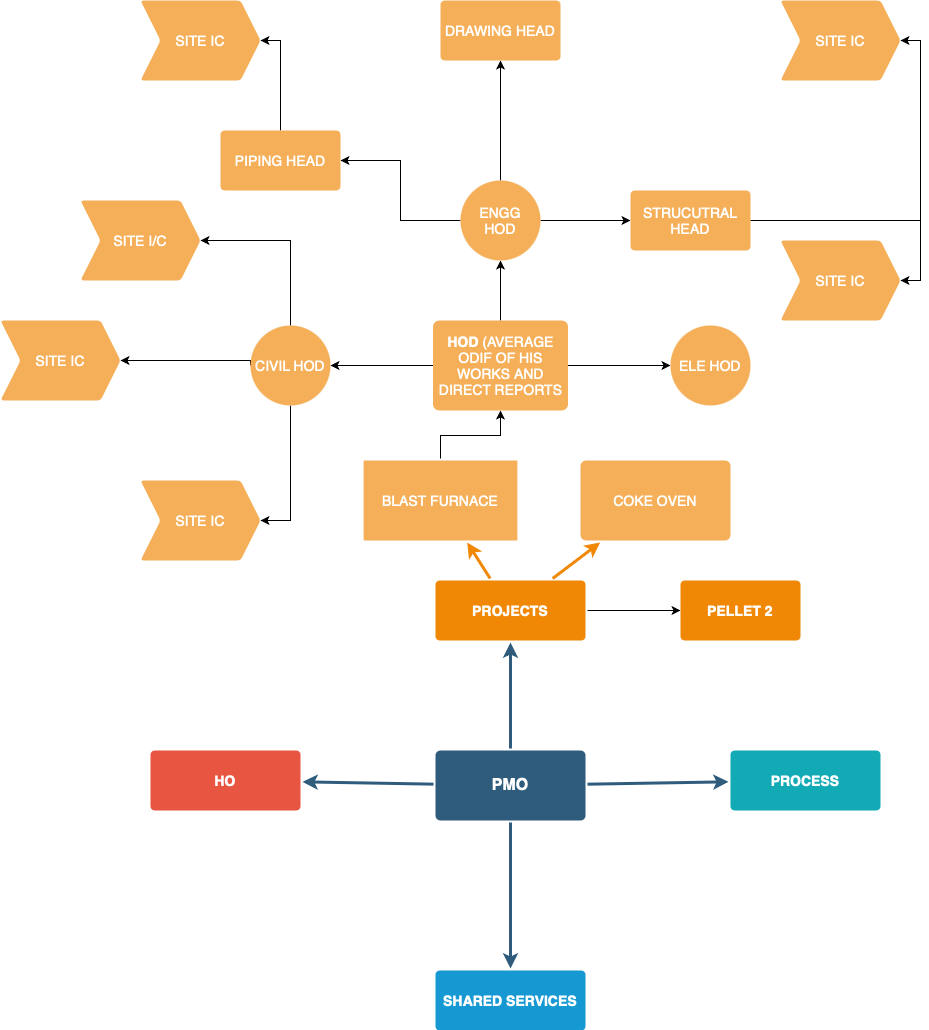

The diagram above was exported from draw.io. Its source (the exported page's mxGraphModel, read from the mxfile embedded in the PNG):
<mxGraphModel dx="1468" dy="1822" grid="1" gridSize="10" guides="1" tooltips="1" connect="1" arrows="1" fold="1" page="1" pageScale="1" pageWidth="1169" pageHeight="827" background="none" math="0" shadow="0">
  <root>
    <mxCell id="0" />
    <mxCell id="1" parent="0" />
    <mxCell id="1745" value="" style="edgeStyle=none;rounded=0;jumpStyle=none;html=1;shadow=0;labelBackgroundColor=none;startArrow=none;startFill=0;endArrow=classic;endFill=1;jettySize=auto;orthogonalLoop=1;strokeColor=#2F5B7C;strokeWidth=3;fontFamily=Helvetica;fontSize=16;fontColor=#23445D;spacing=5;" parent="1" source="1749" target="1764" edge="1">
      <mxGeometry relative="1" as="geometry" />
    </mxCell>
    <mxCell id="1746" value="" style="edgeStyle=none;rounded=0;jumpStyle=none;html=1;shadow=0;labelBackgroundColor=none;startArrow=none;startFill=0;endArrow=classic;endFill=1;jettySize=auto;orthogonalLoop=1;strokeColor=#2F5B7C;strokeWidth=3;fontFamily=Helvetica;fontSize=16;fontColor=#23445D;spacing=5;" parent="1" source="1749" target="1771" edge="1">
      <mxGeometry relative="1" as="geometry" />
    </mxCell>
    <mxCell id="1747" value="" style="edgeStyle=none;rounded=0;jumpStyle=none;html=1;shadow=0;labelBackgroundColor=none;startArrow=none;startFill=0;endArrow=classic;endFill=1;jettySize=auto;orthogonalLoop=1;strokeColor=#2F5B7C;strokeWidth=3;fontFamily=Helvetica;fontSize=16;fontColor=#23445D;spacing=5;" parent="1" source="1749" target="1760" edge="1">
      <mxGeometry relative="1" as="geometry" />
    </mxCell>
    <mxCell id="1748" value="" style="edgeStyle=none;rounded=0;jumpStyle=none;html=1;shadow=0;labelBackgroundColor=none;startArrow=none;startFill=0;endArrow=classic;endFill=1;jettySize=auto;orthogonalLoop=1;strokeColor=#2F5B7C;strokeWidth=3;fontFamily=Helvetica;fontSize=16;fontColor=#23445D;spacing=5;" parent="1" source="1749" target="1753" edge="1">
      <mxGeometry relative="1" as="geometry" />
    </mxCell>
    <mxCell id="1749" value="PMO" style="rounded=1;whiteSpace=wrap;html=1;shadow=0;labelBackgroundColor=none;strokeColor=none;strokeWidth=3;fillColor=#2F5B7C;fontFamily=Helvetica;fontSize=16;fontColor=#FFFFFF;align=center;fontStyle=1;spacing=5;arcSize=7;perimeterSpacing=2;" parent="1" vertex="1">
      <mxGeometry x="495" y="440" width="150" height="70" as="geometry" />
    </mxCell>
    <mxCell id="1753" value="HO" style="rounded=1;whiteSpace=wrap;html=1;shadow=0;labelBackgroundColor=none;strokeColor=none;strokeWidth=3;fillColor=#e85642;fontFamily=Helvetica;fontSize=14;fontColor=#FFFFFF;align=center;spacing=5;fontStyle=1;arcSize=7;perimeterSpacing=2;" parent="1" vertex="1">
      <mxGeometry x="210" y="440" width="150" height="60" as="geometry" />
    </mxCell>
    <mxCell id="1760" value="SHARED SERVICES" style="rounded=1;whiteSpace=wrap;html=1;shadow=0;labelBackgroundColor=none;strokeColor=none;strokeWidth=3;fillColor=#1699d3;fontFamily=Helvetica;fontSize=14;fontColor=#FFFFFF;align=center;spacing=5;fontStyle=1;arcSize=7;perimeterSpacing=2;" parent="1" vertex="1">
      <mxGeometry x="495" y="660" width="150" height="60" as="geometry" />
    </mxCell>
    <mxCell id="GGFk1H6kR1byH4QrIZba-1798" value="" style="edgeStyle=orthogonalEdgeStyle;rounded=0;orthogonalLoop=1;jettySize=auto;html=1;" edge="1" parent="1" source="1764" target="GGFk1H6kR1byH4QrIZba-1797">
      <mxGeometry relative="1" as="geometry" />
    </mxCell>
    <mxCell id="1764" value="PROJECTS" style="rounded=1;whiteSpace=wrap;html=1;shadow=0;labelBackgroundColor=none;strokeColor=none;strokeWidth=3;fillColor=#F08705;fontFamily=Helvetica;fontSize=14;fontColor=#FFFFFF;align=center;spacing=5;fontStyle=1;arcSize=7;perimeterSpacing=2;" parent="1" vertex="1">
      <mxGeometry x="495" y="270" width="150" height="60" as="geometry" />
    </mxCell>
    <mxCell id="1765" value="COKE OVEN" style="rounded=1;whiteSpace=wrap;html=1;shadow=0;labelBackgroundColor=none;strokeColor=none;strokeWidth=3;fillColor=#f5af58;fontFamily=Helvetica;fontSize=14;fontColor=#FFFFFF;align=center;spacing=5;arcSize=7;perimeterSpacing=2;" parent="1" vertex="1">
      <mxGeometry x="640" y="150" width="150" height="80" as="geometry" />
    </mxCell>
    <mxCell id="1766" value="" style="edgeStyle=none;rounded=0;jumpStyle=none;html=1;shadow=0;labelBackgroundColor=none;startArrow=none;startFill=0;endArrow=classic;endFill=1;jettySize=auto;orthogonalLoop=1;strokeColor=#F08705;strokeWidth=3;fontFamily=Helvetica;fontSize=14;fontColor=#FFFFFF;spacing=5;" parent="1" source="1764" target="1765" edge="1">
      <mxGeometry relative="1" as="geometry" />
    </mxCell>
    <mxCell id="GGFk1H6kR1byH4QrIZba-1780" value="" style="edgeStyle=orthogonalEdgeStyle;rounded=0;orthogonalLoop=1;jettySize=auto;html=1;" edge="1" parent="1" source="1769" target="GGFk1H6kR1byH4QrIZba-1779">
      <mxGeometry relative="1" as="geometry" />
    </mxCell>
    <mxCell id="1769" value="BLAST FURNACE" style="rounded=1;whiteSpace=wrap;html=1;shadow=0;labelBackgroundColor=none;strokeColor=none;strokeWidth=3;fillColor=#f5af58;fontFamily=Helvetica;fontSize=14;fontColor=#FFFFFF;align=center;spacing=5;arcSize=1;perimeterSpacing=2;" parent="1" vertex="1">
      <mxGeometry x="423.13" y="150" width="153.75" height="80" as="geometry" />
    </mxCell>
    <mxCell id="1770" value="" style="edgeStyle=none;rounded=0;jumpStyle=none;html=1;shadow=0;labelBackgroundColor=none;startArrow=none;startFill=0;endArrow=classic;endFill=1;jettySize=auto;orthogonalLoop=1;strokeColor=#F08705;strokeWidth=3;fontFamily=Helvetica;fontSize=14;fontColor=#FFFFFF;spacing=5;" parent="1" source="1764" target="1769" edge="1">
      <mxGeometry relative="1" as="geometry" />
    </mxCell>
    <mxCell id="1771" value="PROCESS" style="rounded=1;whiteSpace=wrap;html=1;shadow=0;labelBackgroundColor=none;strokeColor=none;strokeWidth=3;fillColor=#12aab5;fontFamily=Helvetica;fontSize=14;fontColor=#FFFFFF;align=center;spacing=5;fontStyle=1;arcSize=7;perimeterSpacing=2;" parent="1" vertex="1">
      <mxGeometry x="790" y="439.9999999999999" width="150" height="60" as="geometry" />
    </mxCell>
    <mxCell id="GGFk1H6kR1byH4QrIZba-1782" value="" style="edgeStyle=orthogonalEdgeStyle;rounded=0;orthogonalLoop=1;jettySize=auto;html=1;" edge="1" parent="1" source="GGFk1H6kR1byH4QrIZba-1779" target="GGFk1H6kR1byH4QrIZba-1781">
      <mxGeometry relative="1" as="geometry" />
    </mxCell>
    <mxCell id="GGFk1H6kR1byH4QrIZba-1786" value="" style="edgeStyle=orthogonalEdgeStyle;rounded=0;orthogonalLoop=1;jettySize=auto;html=1;" edge="1" parent="1" source="GGFk1H6kR1byH4QrIZba-1779" target="GGFk1H6kR1byH4QrIZba-1785">
      <mxGeometry relative="1" as="geometry" />
    </mxCell>
    <mxCell id="GGFk1H6kR1byH4QrIZba-1814" value="" style="edgeStyle=orthogonalEdgeStyle;rounded=0;orthogonalLoop=1;jettySize=auto;html=1;" edge="1" parent="1" source="GGFk1H6kR1byH4QrIZba-1779" target="GGFk1H6kR1byH4QrIZba-1813">
      <mxGeometry relative="1" as="geometry" />
    </mxCell>
    <mxCell id="GGFk1H6kR1byH4QrIZba-1779" value="&lt;b&gt;HOD&lt;/b&gt; (AVERAGE ODIF OF HIS WORKS AND DIRECT REPORTS" style="whiteSpace=wrap;html=1;fontSize=14;fillColor=#f5af58;strokeColor=none;fontColor=#FFFFFF;rounded=1;shadow=0;labelBackgroundColor=none;strokeWidth=3;spacing=5;arcSize=7;" vertex="1" parent="1">
      <mxGeometry x="492.5" y="10" width="135" height="90" as="geometry" />
    </mxCell>
    <mxCell id="GGFk1H6kR1byH4QrIZba-1788" value="" style="edgeStyle=orthogonalEdgeStyle;rounded=0;orthogonalLoop=1;jettySize=auto;html=1;exitX=0;exitY=0.5;exitDx=0;exitDy=0;" edge="1" parent="1" source="GGFk1H6kR1byH4QrIZba-1781" target="GGFk1H6kR1byH4QrIZba-1787">
      <mxGeometry relative="1" as="geometry">
        <Array as="points">
          <mxPoint x="310" y="50" />
        </Array>
      </mxGeometry>
    </mxCell>
    <mxCell id="GGFk1H6kR1byH4QrIZba-1790" value="" style="edgeStyle=orthogonalEdgeStyle;rounded=0;orthogonalLoop=1;jettySize=auto;html=1;" edge="1" parent="1" source="GGFk1H6kR1byH4QrIZba-1781" target="GGFk1H6kR1byH4QrIZba-1789">
      <mxGeometry relative="1" as="geometry">
        <Array as="points">
          <mxPoint x="350" y="-70" />
        </Array>
      </mxGeometry>
    </mxCell>
    <mxCell id="GGFk1H6kR1byH4QrIZba-1792" value="" style="edgeStyle=orthogonalEdgeStyle;rounded=0;orthogonalLoop=1;jettySize=auto;html=1;" edge="1" parent="1" source="GGFk1H6kR1byH4QrIZba-1781" target="GGFk1H6kR1byH4QrIZba-1791">
      <mxGeometry relative="1" as="geometry">
        <Array as="points">
          <mxPoint x="350" y="160" />
          <mxPoint x="350" y="160" />
        </Array>
      </mxGeometry>
    </mxCell>
    <mxCell id="GGFk1H6kR1byH4QrIZba-1781" value="CIVIL HOD" style="ellipse;whiteSpace=wrap;html=1;fontSize=14;fillColor=#f5af58;strokeColor=none;fontColor=#FFFFFF;rounded=1;shadow=0;labelBackgroundColor=none;strokeWidth=3;spacing=5;arcSize=7;" vertex="1" parent="1">
      <mxGeometry x="310" y="15" width="80" height="80" as="geometry" />
    </mxCell>
    <mxCell id="GGFk1H6kR1byH4QrIZba-1785" value="ELE HOD" style="ellipse;whiteSpace=wrap;html=1;fontSize=14;fillColor=#f5af58;strokeColor=none;fontColor=#FFFFFF;rounded=1;shadow=0;labelBackgroundColor=none;strokeWidth=3;spacing=5;arcSize=7;" vertex="1" parent="1">
      <mxGeometry x="730" y="15" width="80" height="80" as="geometry" />
    </mxCell>
    <mxCell id="GGFk1H6kR1byH4QrIZba-1787" value="SITE IC" style="shape=step;perimeter=stepPerimeter;whiteSpace=wrap;html=1;fixedSize=1;fontSize=14;fillColor=#f5af58;strokeColor=none;fontColor=#FFFFFF;rounded=1;shadow=0;labelBackgroundColor=none;strokeWidth=3;spacing=5;arcSize=7;" vertex="1" parent="1">
      <mxGeometry x="60" y="10" width="120" height="80" as="geometry" />
    </mxCell>
    <mxCell id="GGFk1H6kR1byH4QrIZba-1789" value="SITE I/C" style="shape=step;perimeter=stepPerimeter;whiteSpace=wrap;html=1;fixedSize=1;fontSize=14;fillColor=#f5af58;strokeColor=none;fontColor=#FFFFFF;rounded=1;shadow=0;labelBackgroundColor=none;strokeWidth=3;spacing=5;arcSize=7;" vertex="1" parent="1">
      <mxGeometry x="140" y="-110" width="120" height="80" as="geometry" />
    </mxCell>
    <mxCell id="GGFk1H6kR1byH4QrIZba-1791" value="SITE IC" style="shape=step;perimeter=stepPerimeter;whiteSpace=wrap;html=1;fixedSize=1;fontSize=14;fillColor=#f5af58;strokeColor=none;fontColor=#FFFFFF;rounded=1;shadow=0;labelBackgroundColor=none;strokeWidth=3;spacing=5;arcSize=7;" vertex="1" parent="1">
      <mxGeometry x="200" y="170" width="120" height="80" as="geometry" />
    </mxCell>
    <mxCell id="GGFk1H6kR1byH4QrIZba-1797" value="PELLET 2" style="whiteSpace=wrap;html=1;fontSize=14;fillColor=#F08705;strokeColor=none;fontColor=#FFFFFF;rounded=1;shadow=0;labelBackgroundColor=none;strokeWidth=3;spacing=5;fontStyle=1;arcSize=7;" vertex="1" parent="1">
      <mxGeometry x="740" y="270" width="120" height="60" as="geometry" />
    </mxCell>
    <mxCell id="GGFk1H6kR1byH4QrIZba-1816" value="" style="edgeStyle=orthogonalEdgeStyle;rounded=0;orthogonalLoop=1;jettySize=auto;html=1;" edge="1" parent="1" source="GGFk1H6kR1byH4QrIZba-1813" target="GGFk1H6kR1byH4QrIZba-1815">
      <mxGeometry relative="1" as="geometry" />
    </mxCell>
    <mxCell id="GGFk1H6kR1byH4QrIZba-1818" value="" style="edgeStyle=orthogonalEdgeStyle;rounded=0;orthogonalLoop=1;jettySize=auto;html=1;" edge="1" parent="1" source="GGFk1H6kR1byH4QrIZba-1813" target="GGFk1H6kR1byH4QrIZba-1817">
      <mxGeometry relative="1" as="geometry" />
    </mxCell>
    <mxCell id="GGFk1H6kR1byH4QrIZba-1820" value="" style="edgeStyle=orthogonalEdgeStyle;rounded=0;orthogonalLoop=1;jettySize=auto;html=1;" edge="1" parent="1" source="GGFk1H6kR1byH4QrIZba-1813" target="GGFk1H6kR1byH4QrIZba-1819">
      <mxGeometry relative="1" as="geometry" />
    </mxCell>
    <mxCell id="GGFk1H6kR1byH4QrIZba-1813" value="ENGG HOD" style="ellipse;whiteSpace=wrap;html=1;fontSize=14;fillColor=#f5af58;strokeColor=none;fontColor=#FFFFFF;rounded=1;shadow=0;labelBackgroundColor=none;strokeWidth=3;spacing=5;arcSize=7;" vertex="1" parent="1">
      <mxGeometry x="520" y="-130" width="80" height="80" as="geometry" />
    </mxCell>
    <mxCell id="GGFk1H6kR1byH4QrIZba-1815" value="DRAWING HEAD" style="whiteSpace=wrap;html=1;fontSize=14;fillColor=#f5af58;strokeColor=none;fontColor=#FFFFFF;rounded=1;shadow=0;labelBackgroundColor=none;strokeWidth=3;spacing=5;arcSize=7;" vertex="1" parent="1">
      <mxGeometry x="500" y="-310" width="120" height="60" as="geometry" />
    </mxCell>
    <mxCell id="GGFk1H6kR1byH4QrIZba-1822" value="" style="edgeStyle=orthogonalEdgeStyle;rounded=0;orthogonalLoop=1;jettySize=auto;html=1;entryX=1;entryY=0.5;entryDx=0;entryDy=0;" edge="1" parent="1" source="GGFk1H6kR1byH4QrIZba-1817" target="GGFk1H6kR1byH4QrIZba-1821">
      <mxGeometry relative="1" as="geometry" />
    </mxCell>
    <mxCell id="GGFk1H6kR1byH4QrIZba-1824" value="" style="edgeStyle=orthogonalEdgeStyle;rounded=0;orthogonalLoop=1;jettySize=auto;html=1;entryX=1;entryY=0.5;entryDx=0;entryDy=0;" edge="1" parent="1" source="GGFk1H6kR1byH4QrIZba-1817" target="GGFk1H6kR1byH4QrIZba-1823">
      <mxGeometry relative="1" as="geometry" />
    </mxCell>
    <mxCell id="GGFk1H6kR1byH4QrIZba-1817" value="STRUCUTRAL HEAD" style="whiteSpace=wrap;html=1;fontSize=14;fillColor=#f5af58;strokeColor=none;fontColor=#FFFFFF;rounded=1;shadow=0;labelBackgroundColor=none;strokeWidth=3;spacing=5;arcSize=7;" vertex="1" parent="1">
      <mxGeometry x="690" y="-120" width="120" height="60" as="geometry" />
    </mxCell>
    <mxCell id="GGFk1H6kR1byH4QrIZba-1827" value="" style="edgeStyle=orthogonalEdgeStyle;rounded=0;orthogonalLoop=1;jettySize=auto;html=1;entryX=1;entryY=0.5;entryDx=0;entryDy=0;" edge="1" parent="1" source="GGFk1H6kR1byH4QrIZba-1819" target="GGFk1H6kR1byH4QrIZba-1826">
      <mxGeometry relative="1" as="geometry" />
    </mxCell>
    <mxCell id="GGFk1H6kR1byH4QrIZba-1819" value="PIPING HEAD" style="whiteSpace=wrap;html=1;fontSize=14;fillColor=#f5af58;strokeColor=none;fontColor=#FFFFFF;rounded=1;shadow=0;labelBackgroundColor=none;strokeWidth=3;spacing=5;arcSize=7;" vertex="1" parent="1">
      <mxGeometry x="280" y="-180" width="120" height="60" as="geometry" />
    </mxCell>
    <mxCell id="GGFk1H6kR1byH4QrIZba-1821" value="SITE IC" style="shape=step;perimeter=stepPerimeter;whiteSpace=wrap;html=1;fixedSize=1;fontSize=14;fillColor=#f5af58;strokeColor=none;fontColor=#FFFFFF;rounded=1;shadow=0;labelBackgroundColor=none;strokeWidth=3;spacing=5;arcSize=7;" vertex="1" parent="1">
      <mxGeometry x="840" y="-70" width="120" height="80" as="geometry" />
    </mxCell>
    <mxCell id="GGFk1H6kR1byH4QrIZba-1823" value="SITE IC" style="shape=step;perimeter=stepPerimeter;whiteSpace=wrap;html=1;fixedSize=1;fontSize=14;fillColor=#f5af58;strokeColor=none;fontColor=#FFFFFF;rounded=1;shadow=0;labelBackgroundColor=none;strokeWidth=3;spacing=5;arcSize=7;" vertex="1" parent="1">
      <mxGeometry x="840" y="-310" width="120" height="80" as="geometry" />
    </mxCell>
    <mxCell id="GGFk1H6kR1byH4QrIZba-1826" value="SITE IC" style="shape=step;perimeter=stepPerimeter;whiteSpace=wrap;html=1;fixedSize=1;fontSize=14;fillColor=#f5af58;strokeColor=none;fontColor=#FFFFFF;rounded=1;shadow=0;labelBackgroundColor=none;strokeWidth=3;spacing=5;arcSize=7;" vertex="1" parent="1">
      <mxGeometry x="200" y="-310" width="120" height="80" as="geometry" />
    </mxCell>
  </root>
</mxGraphModel>